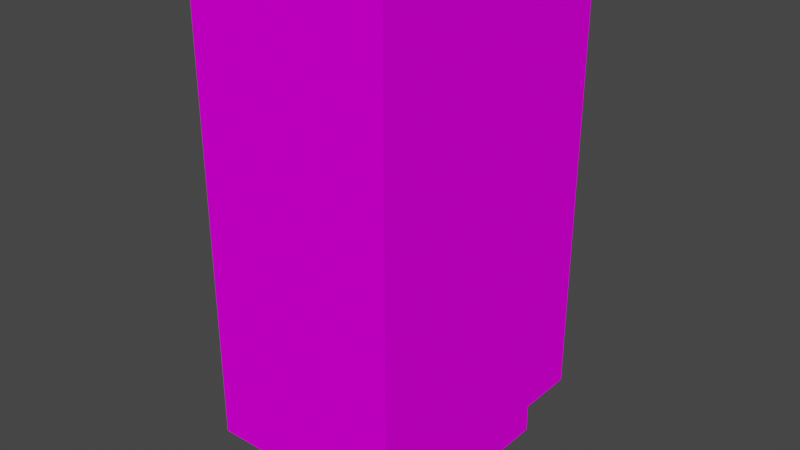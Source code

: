 # Source: Transformer.blend  (saved by Blender 2.90.8; exported with 4.5.12 LTS)
import bpy
from mathutils import Matrix  # noqa: F401  (used for matrix-valued properties, if any)

bpy.ops.wm.read_factory_settings(use_empty=True)
scene = bpy.context.scene
scene.name = 'Scene'

# ---- collections
col_collection = bpy.data.collections.new('Collection'); scene.collection.children.link(col_collection)

# ---- images (referenced by path relative to the original .blend; pixels are not part of the script)
import os
ASSET_DIR = os.environ.get("B2B_ASSET_DIR", "")  # directory of the original .blend (textures are referenced by path, not embedded)
HERE = os.path.dirname(os.path.abspath(__file__))  # packed textures are extracted next to this script under _unpacked/

def load_image(name, relpath, width, height, colorspace="sRGB"):
    """Load a texture the original file referenced (path relative to the .blend, or extracted next to this script)."""
    p = next((c for c in (os.path.join(HERE, relpath), os.path.join(ASSET_DIR, relpath)) if relpath and os.path.exists(c)), "")
    if p:
        img = bpy.data.images.load(p, check_existing=True)
        img.name = name
    else:  # same state as the original file: an image datablock whose file is absent (Cycles renders it pink)
        img = bpy.data.images.new(name, width, height)
        img.source = "FILE"
        img.filepath = "//" + (relpath or name)
    img.colorspace_settings.name = colorspace
    return img
img_material_base_color = load_image('material Base Color', 'Transformer-Texture.png', 1024, 1024, 'sRGB')

# ---- materials (node trees are filled in below, after node groups)
mat_material = bpy.data.materials.new('material')
mat_material.use_transparent_shadow = False
mat_material.diffuse_color = (1.0, 1.0, 1.0, 1.0)
mat_material_0 = bpy.data.materials.new('material_0')
mat_material_0.use_transparent_shadow = False
mat_material_0.diffuse_color = (0.6431, 0.698, 0.7333, 1.0)

# ---- material node trees
mat_material.use_nodes = True; mat_material.node_tree.nodes.clear()
_N = mat_material.node_tree.nodes; _L = mat_material.node_tree.links
n0 = _N.new('ShaderNodeBsdfPrincipled'); n0.name = 'Principled BSDF'; n0.location = (0, 300)
n0.distribution = 'GGX'
n0.subsurface_method = 'BURLEY'
n0.inputs[2].default_value = 1.0
n0.inputs[3].default_value = 1.45
n0.inputs[13].default_value = 0.0
n0.inputs[27].default_value = (0.0, 0.0, 0.0, 1.0)
n0.inputs[28].default_value = 1.0
n1 = _N.new('ShaderNodeOutputMaterial'); n1.name = 'Material Output'; n1.location = (300, 300)
n2 = _N.new('ShaderNodeTexImage'); n2.name = 'Image Texture'; n2.location = (-290, 280)
n2.image = img_material_base_color
_L.new(n0.outputs[0], n1.inputs[0])
_L.new(n2.outputs[0], n0.inputs[0])
n1.is_active_output = True
mat_material_0.use_nodes = True; mat_material_0.node_tree.nodes.clear()
_N = mat_material_0.node_tree.nodes; _L = mat_material_0.node_tree.links
n0 = _N.new('ShaderNodeBsdfPrincipled'); n0.name = 'Principled BSDF'; n0.location = (0, 300)
n0.distribution = 'GGX'
n0.subsurface_method = 'BURLEY'
n0.inputs[0].default_value = (0.6431, 0.698, 0.7333, 1.0)
n0.inputs[3].default_value = 1.45
n0.inputs[27].default_value = (0.0, 0.0, 0.0, 1.0)
n0.inputs[28].default_value = 1.0
n1 = _N.new('ShaderNodeOutputMaterial'); n1.name = 'Material Output'; n1.location = (300, 300)
_L.new(n0.outputs[0], n1.inputs[0])
n1.is_active_output = True

# ---- world
world_world = bpy.data.worlds.new('World'); scene.world = world_world
world_world.use_nodes = True; world_world.node_tree.nodes.clear()
_N = world_world.node_tree.nodes; _L = world_world.node_tree.links
n0 = _N.new('ShaderNodeOutputWorld'); n0.name = 'World Output'; n0.location = (300, 300)
n1 = _N.new('ShaderNodeBackground'); n1.name = 'Background'; n1.location = (10, 300)
n1.inputs[0].default_value = (0.05088, 0.05088, 0.05088, 1.0)
_L.new(n1.outputs[0], n0.inputs[0])
n0.is_active_output = True
world_world.color = (0.05088, 0.05088, 0.05088)
world_world.use_sun_shadow = False
world_world.sun_shadow_jitter_overblur = 0.0

# ---- meshes
me_id5 = bpy.data.meshes.new('ID5')
me_id5.from_pydata([(0.5659, 0.3691, 0.1969), (0.07382, 0.3691, 0.1969), (0.5659, -0.3691, 0.0), (0.5659, 0.3691, 0.0), (0.07382, -0.3691, 0.0), (0.07382, 0.3691, 0.0), (0.07382, -0.3691, 0.1969), (0.5659, -0.3691, 0.1969), (5.551e-18, -0.4429, 1.673), (0.6398, -0.4429, 0.1969), (5.551e-18, -0.4429, 0.1969), (5.551e-18, 0.4429, 0.1969), (5.551e-18, 0.4429, 1.673), (0.6398, 0.4429, 0.1969), (0.6398, -0.4429, 1.673), (0.6398, 0.4429, 1.673)], [], [(1, 0, 3, 5), (0, 7, 2, 3), (6, 1, 5, 4), (7, 6, 4, 2), (9, 10, 11, 13), (10, 9, 14, 8), (11, 10, 8, 12), (13, 11, 12, 15), (9, 13, 15, 14), (8, 14, 15, 12)])
_uv = me_id5.uv_layers.new(name='UVMap')
_uv.uv.foreach_set('vector', [0.4964, 0.07204, 0.4028, 0.07204, 0.4028, 0.03459, 0.4964, 0.03459, 0.4461, 0.1507, 0.3057, 0.1507, 0.3057, 0.1132, 0.4461, 0.1132, 0.4461, 0.1114, 0.3057, 0.1114, 0.3057, 0.07391, 0.4461, 0.07391, 0.3045, 0.03459, 0.3981, 0.03459, 0.3981, 0.07204, 0.3045, 0.07204, 0.6665, 0.03204, 0.6665, 0.1537, 0.498, 0.1537, 0.498, 0.03204, 0.9949, 0.9873, 0.7566, 0.9873, 0.7566, 0.1648, 0.9949, 0.1648, 0.4994, 0.9931, 0.9929, 0.9931, 0.9929, 0.1706, 0.4994, 0.1706, 0.5021, 0.172, 0.7516, 0.172, 0.7516, 0.9945, 0.5021, 0.9945, 0.4982, 0.1706, 0.004718, 0.1706, 0.004718, 0.9931, 0.4982, 0.9931, 0.7595, 0.4497, 0.9948, 0.4497, 0.9948, 0.7754, 0.7595, 0.7754])
me_id5.materials.append(mat_material)
me_id5.materials.append(mat_material_0)
me_id5.use_remesh_fix_poles = True
me_id5.use_remesh_preserve_attributes = False
me_id5.use_mirror_vertex_groups = False
me_id5.update()

# ---- objects
ob_transformer = bpy.data.objects.new('Transformer', me_id5)

# ---- transforms, parenting, visibility, modifiers, constraints
ob_transformer.location = (0.0, 0.0, 0.0)
ob_transformer.lineart.crease_threshold = 0.0

# ---- collection membership
col_collection.objects.link(ob_transformer)

# ---- scene / render settings (as saved in the file)
scene.frame_start = 1; scene.frame_end = 250; scene.frame_set(1)
scene.render.engine = 'BLENDER_EEVEE_NEXT'
scene.cycles.use_denoising = False
scene.cycles.samples = 128
scene.cycles.sampling_pattern = 'TABULATED_SOBOL'
scene.cycles.use_adaptive_sampling = False
scene.cycles.use_light_tree = False
scene.view_settings.view_transform = 'Filmic'
bpy.context.view_layer.update()

# ---- added for rendering (the .blend has no active camera and no usable light): camera, sun
cam_auto = bpy.data.cameras.new('AutoCamera')
cam_auto.lens = 50.0
cam_auto.sensor_width = 36.0
cam_auto.clip_end = 1000.0
ob_auto_camera = bpy.data.objects.new('AutoCamera', cam_auto)
scene.collection.objects.link(ob_auto_camera)
ob_auto_camera.location = (2.16887, -2.21878, 2.3158)
ob_auto_camera.rotation_euler = (1.09748, -7.21219e-08, 0.694738)
scene.camera = ob_auto_camera
light_auto_sun = bpy.data.lights.new('AutoSun', 'SUN')
light_auto_sun.energy = 3.0
light_auto_sun.angle = 0.0523599
ob_auto_sun = bpy.data.objects.new('AutoSun', light_auto_sun)
scene.collection.objects.link(ob_auto_sun)
ob_auto_sun.rotation_euler = (0.872665, 0.174533, 0.523599)
bpy.context.view_layer.update()
